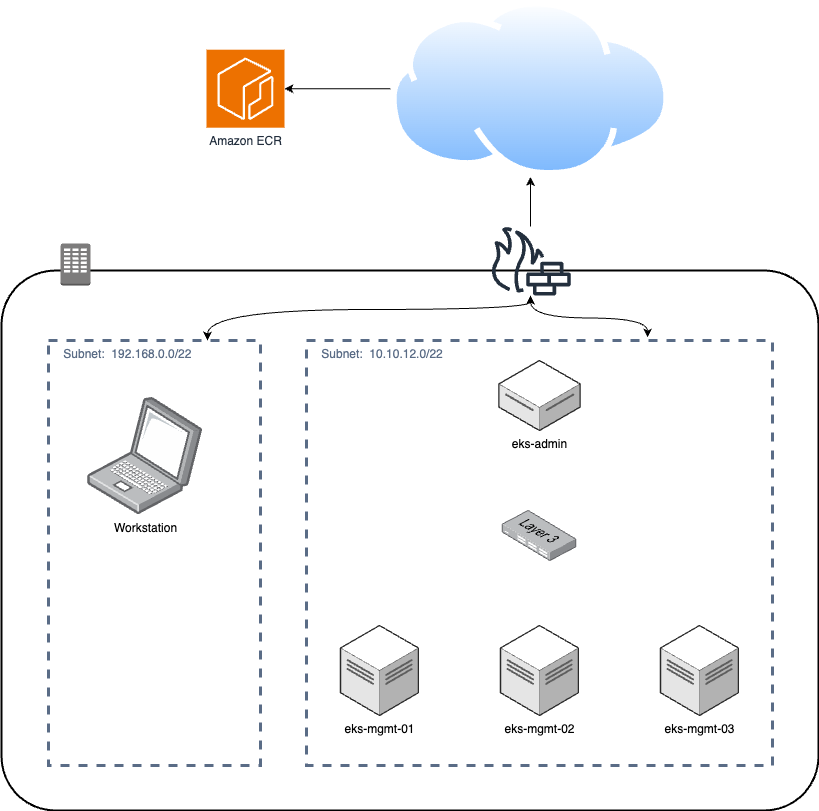

The diagram above was exported from draw.io. Its source (the exported page's mxGraphModel, read from the mxfile embedded in the PNG):
<mxGraphModel dx="1224" dy="812" grid="0" gridSize="10" guides="1" tooltips="1" connect="1" arrows="1" fold="1" page="1" pageScale="1" pageWidth="1169" pageHeight="827" math="0" shadow="0">
  <root>
    <mxCell id="0" />
    <mxCell id="1" parent="0" />
    <mxCell id="giLpwNqlkb6RfxS4_c0a-1" value="" style="rounded=1;arcSize=10;dashed=0;fillColor=none;gradientColor=none;strokeWidth=2;" parent="1" vertex="1">
      <mxGeometry x="141" y="270" width="817" height="540" as="geometry" />
    </mxCell>
    <mxCell id="GOxQ-0-st3Wd1h4aU8St-2" style="edgeStyle=orthogonalEdgeStyle;rounded=0;orthogonalLoop=1;jettySize=auto;html=1;exitX=0.75;exitY=0;exitDx=0;exitDy=0;curved=1;startArrow=classic;startFill=1;" edge="1" parent="1" source="GOxQ-0-st3Wd1h4aU8St-1" target="giLpwNqlkb6RfxS4_c0a-28">
      <mxGeometry relative="1" as="geometry">
        <Array as="points">
          <mxPoint x="347" y="309" />
          <mxPoint x="670" y="309" />
        </Array>
      </mxGeometry>
    </mxCell>
    <mxCell id="GOxQ-0-st3Wd1h4aU8St-1" value="&amp;nbsp; &amp;nbsp; Subnet:&amp;nbsp; 192.168.0.0/22" style="fillColor=none;strokeColor=#5A6C86;dashed=1;verticalAlign=top;fontStyle=0;fontColor=#5A6C86;whiteSpace=wrap;html=1;align=left;strokeWidth=3;" vertex="1" parent="1">
      <mxGeometry x="188" y="340" width="212" height="425" as="geometry" />
    </mxCell>
    <mxCell id="giLpwNqlkb6RfxS4_c0a-2" value="" style="dashed=0;html=1;shape=mxgraph.aws3.corporate_data_center;fillColor=#7D7C7C;gradientColor=none;dashed=0;" parent="1" vertex="1">
      <mxGeometry x="200" y="243" width="30" height="42" as="geometry" />
    </mxCell>
    <mxCell id="giLpwNqlkb6RfxS4_c0a-4" value="eks-mgmt-01" style="verticalLabelPosition=bottom;html=1;verticalAlign=top;strokeWidth=1;align=center;outlineConnect=0;dashed=0;outlineConnect=0;shape=mxgraph.aws3d.dataCenter;strokeColor=#5E5E5E;aspect=fixed;" parent="1" vertex="1">
      <mxGeometry x="480" y="625" width="77.96" height="90" as="geometry" />
    </mxCell>
    <mxCell id="giLpwNqlkb6RfxS4_c0a-6" value="eks-mgmt-02" style="verticalLabelPosition=bottom;html=1;verticalAlign=top;strokeWidth=1;align=center;outlineConnect=0;dashed=0;outlineConnect=0;shape=mxgraph.aws3d.dataCenter;strokeColor=#5E5E5E;aspect=fixed;" parent="1" vertex="1">
      <mxGeometry x="640" y="625" width="77.96" height="90" as="geometry" />
    </mxCell>
    <mxCell id="giLpwNqlkb6RfxS4_c0a-7" value="eks-mgmt-03" style="verticalLabelPosition=bottom;html=1;verticalAlign=top;strokeWidth=1;align=center;outlineConnect=0;dashed=0;outlineConnect=0;shape=mxgraph.aws3d.dataCenter;strokeColor=#5E5E5E;aspect=fixed;" parent="1" vertex="1">
      <mxGeometry x="800" y="625" width="77.96" height="90" as="geometry" />
    </mxCell>
    <mxCell id="giLpwNqlkb6RfxS4_c0a-9" value="eks-admin" style="verticalLabelPosition=bottom;html=1;verticalAlign=top;strokeWidth=1;align=center;outlineConnect=0;dashed=0;outlineConnect=0;shape=mxgraph.aws3d.dataServer;strokeColor=#5E5E5E;aspect=fixed;" parent="1" vertex="1">
      <mxGeometry x="638.37" y="360" width="81.23" height="70" as="geometry" />
    </mxCell>
    <mxCell id="giLpwNqlkb6RfxS4_c0a-21" value="" style="image;points=[];aspect=fixed;html=1;align=center;shadow=0;dashed=0;image=img/lib/allied_telesis/switch/Switch_24_port_L3.svg;" parent="1" vertex="1">
      <mxGeometry x="641.78" y="510" width="74.4" height="51" as="geometry" />
    </mxCell>
    <mxCell id="giLpwNqlkb6RfxS4_c0a-32" value="" style="edgeStyle=orthogonalEdgeStyle;rounded=0;orthogonalLoop=1;jettySize=auto;html=1;" parent="1" source="giLpwNqlkb6RfxS4_c0a-26" target="giLpwNqlkb6RfxS4_c0a-29" edge="1">
      <mxGeometry relative="1" as="geometry" />
    </mxCell>
    <mxCell id="giLpwNqlkb6RfxS4_c0a-26" value="" style="image;aspect=fixed;perimeter=ellipsePerimeter;html=1;align=center;shadow=0;dashed=0;spacingTop=3;image=img/lib/active_directory/internet_cloud.svg;" parent="1" vertex="1">
      <mxGeometry x="530" width="280" height="176.4" as="geometry" />
    </mxCell>
    <mxCell id="GOxQ-0-st3Wd1h4aU8St-3" style="edgeStyle=orthogonalEdgeStyle;rounded=0;orthogonalLoop=1;jettySize=auto;html=1;exitX=0.732;exitY=-0.007;exitDx=0;exitDy=0;startArrow=classic;startFill=1;curved=1;exitPerimeter=0;" edge="1" parent="1" source="giLpwNqlkb6RfxS4_c0a-27" target="giLpwNqlkb6RfxS4_c0a-28">
      <mxGeometry relative="1" as="geometry" />
    </mxCell>
    <mxCell id="giLpwNqlkb6RfxS4_c0a-27" value="&amp;nbsp; &amp;nbsp; Subnet:&amp;nbsp; 10.10.12.0/22" style="fillColor=none;strokeColor=#5A6C86;dashed=1;verticalAlign=top;fontStyle=0;fontColor=#5A6C86;whiteSpace=wrap;html=1;align=left;strokeWidth=3;" parent="1" vertex="1">
      <mxGeometry x="445.98" y="340" width="466" height="425" as="geometry" />
    </mxCell>
    <mxCell id="giLpwNqlkb6RfxS4_c0a-31" value="" style="edgeStyle=orthogonalEdgeStyle;rounded=0;orthogonalLoop=1;jettySize=auto;html=1;" parent="1" source="giLpwNqlkb6RfxS4_c0a-28" target="giLpwNqlkb6RfxS4_c0a-26" edge="1">
      <mxGeometry relative="1" as="geometry" />
    </mxCell>
    <mxCell id="giLpwNqlkb6RfxS4_c0a-28" value="" style="sketch=0;outlineConnect=0;fontColor=#232F3E;gradientColor=none;fillColor=#232F3D;strokeColor=none;dashed=0;verticalLabelPosition=bottom;verticalAlign=top;align=center;html=1;fontSize=12;fontStyle=0;aspect=fixed;pointerEvents=1;shape=mxgraph.aws4.generic_firewall;" parent="1" vertex="1">
      <mxGeometry x="629.22" y="226" width="81.55" height="69" as="geometry" />
    </mxCell>
    <mxCell id="giLpwNqlkb6RfxS4_c0a-29" value="Amazon ECR" style="sketch=0;points=[[0,0,0],[0.25,0,0],[0.5,0,0],[0.75,0,0],[1,0,0],[0,1,0],[0.25,1,0],[0.5,1,0],[0.75,1,0],[1,1,0],[0,0.25,0],[0,0.5,0],[0,0.75,0],[1,0.25,0],[1,0.5,0],[1,0.75,0]];outlineConnect=0;fontColor=#232F3E;fillColor=#ED7100;strokeColor=#ffffff;dashed=0;verticalLabelPosition=bottom;verticalAlign=top;align=center;html=1;fontSize=12;fontStyle=0;aspect=fixed;shape=mxgraph.aws4.resourceIcon;resIcon=mxgraph.aws4.ecr;" parent="1" vertex="1">
      <mxGeometry x="346" y="49.2" width="78" height="78" as="geometry" />
    </mxCell>
    <mxCell id="giLpwNqlkb6RfxS4_c0a-30" value="Workstation" style="image;points=[];aspect=fixed;html=1;align=center;shadow=0;dashed=0;image=img/lib/allied_telesis/computer_and_terminals/Laptop.svg;" parent="1" vertex="1">
      <mxGeometry x="227" y="397" width="115.35" height="117" as="geometry" />
    </mxCell>
  </root>
</mxGraphModel>